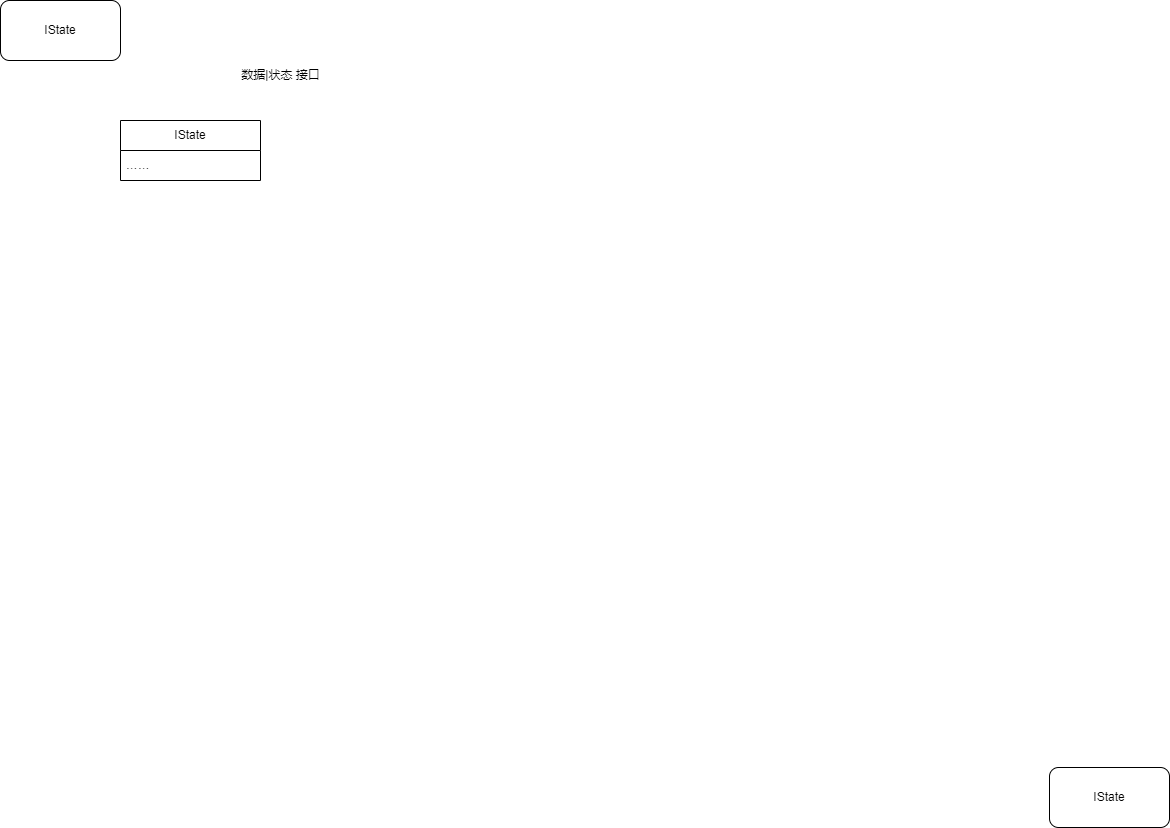

The diagram above was exported from draw.io. Its source (the exported page's mxGraphModel, read from the mxfile embedded in the PNG):
<mxGraphModel dx="646" dy="611" grid="1" gridSize="10" guides="1" tooltips="1" connect="1" arrows="1" fold="1" page="1" pageScale="1" pageWidth="1169" pageHeight="827" math="0" shadow="0">
  <root>
    <mxCell id="0" />
    <mxCell id="1" parent="0" />
    <mxCell id="2" value="IState" style="rounded=1;whiteSpace=wrap;html=1;" parent="1" vertex="1">
      <mxGeometry width="120" height="60" as="geometry" />
    </mxCell>
    <mxCell id="3" value="IState" style="rounded=1;whiteSpace=wrap;html=1;" parent="1" vertex="1">
      <mxGeometry x="1049" y="767" width="120" height="60" as="geometry" />
    </mxCell>
    <mxCell id="4" value="数据|状态 接口" style="text;html=1;align=center;verticalAlign=middle;resizable=0;points=[];autosize=1;strokeColor=none;fillColor=none;" parent="1" vertex="1">
      <mxGeometry x="230" y="60" width="100" height="30" as="geometry" />
    </mxCell>
    <mxCell id="5" value="IState" style="swimlane;fontStyle=0;childLayout=stackLayout;horizontal=1;startSize=30;horizontalStack=0;resizeParent=1;resizeParentMax=0;resizeLast=0;collapsible=1;marginBottom=0;whiteSpace=wrap;html=1;" parent="1" vertex="1">
      <mxGeometry x="120" y="120" width="140" height="60" as="geometry" />
    </mxCell>
    <mxCell id="6" value="……" style="text;strokeColor=none;fillColor=none;align=left;verticalAlign=middle;spacingLeft=4;spacingRight=4;overflow=hidden;points=[[0,0.5],[1,0.5]];portConstraint=eastwest;rotatable=0;whiteSpace=wrap;html=1;" parent="5" vertex="1">
      <mxGeometry y="30" width="140" height="30" as="geometry" />
    </mxCell>
  </root>
</mxGraphModel>